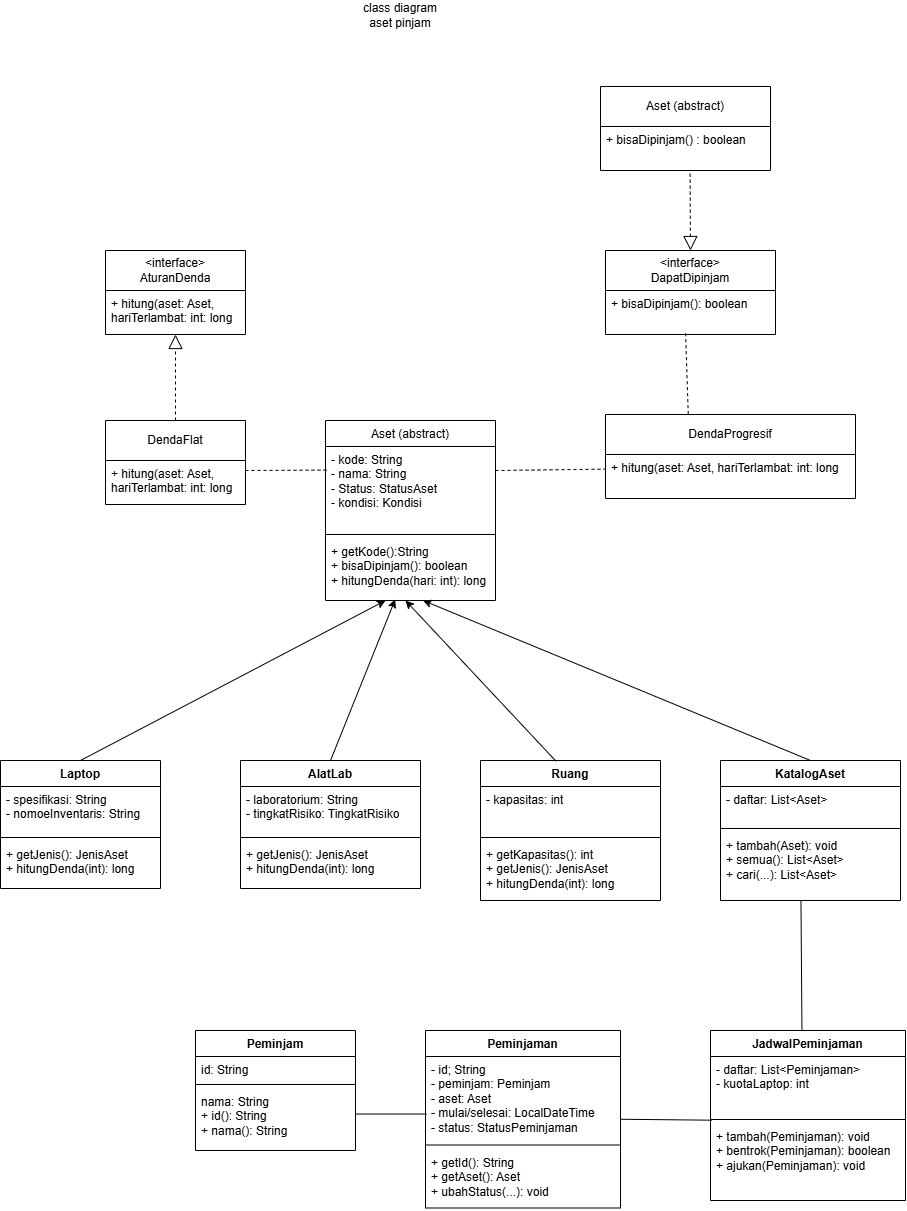

The diagram above was exported from draw.io. Its source (the exported page's mxGraphModel, read from the mxfile embedded in the PNG):
<mxGraphModel dx="2361" dy="929" grid="1" gridSize="10" guides="1" tooltips="1" connect="1" arrows="1" fold="1" page="1" pageScale="1" pageWidth="850" pageHeight="1100" math="0" shadow="0">
  <root>
    <mxCell id="0" />
    <mxCell id="1" parent="0" />
    <mxCell id="rqz-MCuKEzXKmyCN_K3r-1" parent="1" style="text;html=1;whiteSpace=wrap;strokeColor=none;fillColor=none;align=center;verticalAlign=middle;rounded=0;" value="class diagram aset pinjam" vertex="1">
      <mxGeometry height="30" width="90" x="330" y="30" as="geometry" />
    </mxCell>
    <mxCell id="rqz-MCuKEzXKmyCN_K3r-2" parent="1" style="swimlane;fontStyle=0;childLayout=stackLayout;horizontal=1;startSize=40;fillColor=none;horizontalStack=0;resizeParent=1;resizeParentMax=0;resizeLast=0;collapsible=1;marginBottom=0;whiteSpace=wrap;html=1;" value="&amp;lt;interface&amp;gt;&lt;div&gt;AturanDenda&lt;/div&gt;" vertex="1">
      <mxGeometry height="84" width="140" x="80" y="280" as="geometry" />
    </mxCell>
    <mxCell id="rqz-MCuKEzXKmyCN_K3r-3" parent="rqz-MCuKEzXKmyCN_K3r-2" style="text;strokeColor=none;fillColor=none;align=left;verticalAlign=top;spacingLeft=4;spacingRight=4;overflow=hidden;rotatable=0;points=[[0,0.5],[1,0.5]];portConstraint=eastwest;whiteSpace=wrap;html=1;" value="+ hitung(aset: Aset, hariTerlambat: int: long" vertex="1">
      <mxGeometry height="44" width="140" y="40" as="geometry" />
    </mxCell>
    <mxCell id="rqz-MCuKEzXKmyCN_K3r-6" parent="1" style="swimlane;fontStyle=1;align=center;verticalAlign=top;childLayout=stackLayout;horizontal=1;startSize=26;horizontalStack=0;resizeParent=1;resizeParentMax=0;resizeLast=0;collapsible=1;marginBottom=0;whiteSpace=wrap;html=1;" value="&lt;span style=&quot;font-weight: 400;&quot;&gt;Aset (abstract)&lt;/span&gt;" vertex="1">
      <mxGeometry height="180" width="170" x="300" y="450" as="geometry" />
    </mxCell>
    <mxCell id="rqz-MCuKEzXKmyCN_K3r-7" parent="rqz-MCuKEzXKmyCN_K3r-6" style="text;strokeColor=none;fillColor=none;align=left;verticalAlign=top;spacingLeft=4;spacingRight=4;overflow=hidden;rotatable=0;points=[[0,0.5],[1,0.5]];portConstraint=eastwest;whiteSpace=wrap;html=1;" value="- kode: String&lt;div&gt;- nama: String&lt;/div&gt;&lt;div&gt;- Status: StatusAset&lt;/div&gt;&lt;div&gt;- kondisi: Kondisi&lt;/div&gt;" vertex="1">
      <mxGeometry height="84" width="170" y="26" as="geometry" />
    </mxCell>
    <mxCell id="rqz-MCuKEzXKmyCN_K3r-8" parent="rqz-MCuKEzXKmyCN_K3r-6" style="line;strokeWidth=1;fillColor=none;align=left;verticalAlign=middle;spacingTop=-1;spacingLeft=3;spacingRight=3;rotatable=0;labelPosition=right;points=[];portConstraint=eastwest;strokeColor=inherit;labelPerimeter=1;" value="" vertex="1">
      <mxGeometry height="8" width="170" y="110" as="geometry" />
    </mxCell>
    <mxCell id="rqz-MCuKEzXKmyCN_K3r-9" parent="rqz-MCuKEzXKmyCN_K3r-6" style="text;strokeColor=none;fillColor=none;align=left;verticalAlign=top;spacingLeft=4;spacingRight=4;overflow=hidden;rotatable=0;points=[[0,0.5],[1,0.5]];portConstraint=eastwest;whiteSpace=wrap;html=1;" value="+ getKode():String&lt;div&gt;+ bisaDipinjam(): boolean&lt;/div&gt;&lt;div&gt;+ hitungDenda(hari: int): long&lt;/div&gt;&lt;div&gt;&lt;br&gt;&lt;/div&gt;" vertex="1">
      <mxGeometry height="62" width="170" y="118" as="geometry" />
    </mxCell>
    <mxCell id="rqz-MCuKEzXKmyCN_K3r-11" parent="1" style="swimlane;fontStyle=0;childLayout=stackLayout;horizontal=1;startSize=40;fillColor=none;horizontalStack=0;resizeParent=1;resizeParentMax=0;resizeLast=0;collapsible=1;marginBottom=0;whiteSpace=wrap;html=1;" value="Aset (abstract)" vertex="1">
      <mxGeometry height="84" width="170" x="575" y="116" as="geometry" />
    </mxCell>
    <mxCell id="rqz-MCuKEzXKmyCN_K3r-12" parent="rqz-MCuKEzXKmyCN_K3r-11" style="text;strokeColor=none;fillColor=none;align=left;verticalAlign=top;spacingLeft=4;spacingRight=4;overflow=hidden;rotatable=0;points=[[0,0.5],[1,0.5]];portConstraint=eastwest;whiteSpace=wrap;html=1;" value="+ bisaDipinjam() : boolean" vertex="1">
      <mxGeometry height="44" width="170" y="40" as="geometry" />
    </mxCell>
    <mxCell id="rqz-MCuKEzXKmyCN_K3r-19" parent="1" style="swimlane;fontStyle=0;childLayout=stackLayout;horizontal=1;startSize=40;fillColor=none;horizontalStack=0;resizeParent=1;resizeParentMax=0;resizeLast=0;collapsible=1;marginBottom=0;whiteSpace=wrap;html=1;" value="DendaFlat" vertex="1">
      <mxGeometry height="84" width="140" x="80" y="450" as="geometry" />
    </mxCell>
    <mxCell id="rqz-MCuKEzXKmyCN_K3r-20" parent="rqz-MCuKEzXKmyCN_K3r-19" style="text;strokeColor=none;fillColor=none;align=left;verticalAlign=top;spacingLeft=4;spacingRight=4;overflow=hidden;rotatable=0;points=[[0,0.5],[1,0.5]];portConstraint=eastwest;whiteSpace=wrap;html=1;" value="+ hitung(aset: Aset, hariTerlambat: int: long" vertex="1">
      <mxGeometry height="44" width="140" y="40" as="geometry" />
    </mxCell>
    <mxCell id="rqz-MCuKEzXKmyCN_K3r-21" parent="1" style="swimlane;fontStyle=0;childLayout=stackLayout;horizontal=1;startSize=40;fillColor=none;horizontalStack=0;resizeParent=1;resizeParentMax=0;resizeLast=0;collapsible=1;marginBottom=0;whiteSpace=wrap;html=1;" value="DendaProgresif" vertex="1">
      <mxGeometry height="84" width="250" x="580" y="444" as="geometry" />
    </mxCell>
    <mxCell id="rqz-MCuKEzXKmyCN_K3r-22" parent="rqz-MCuKEzXKmyCN_K3r-21" style="text;strokeColor=none;fillColor=none;align=left;verticalAlign=top;spacingLeft=4;spacingRight=4;overflow=hidden;rotatable=0;points=[[0,0.5],[1,0.5]];portConstraint=eastwest;whiteSpace=wrap;html=1;" value="+ hitung(aset: Aset, hariTerlambat: int: long" vertex="1">
      <mxGeometry height="44" width="250" y="40" as="geometry" />
    </mxCell>
    <mxCell id="rqz-MCuKEzXKmyCN_K3r-23" parent="1" style="swimlane;fontStyle=0;childLayout=stackLayout;horizontal=1;startSize=40;fillColor=none;horizontalStack=0;resizeParent=1;resizeParentMax=0;resizeLast=0;collapsible=1;marginBottom=0;whiteSpace=wrap;html=1;" value="&amp;lt;interface&amp;gt;&lt;div&gt;DapatDipinjam&lt;/div&gt;" vertex="1">
      <mxGeometry height="84" width="170" x="580" y="280" as="geometry" />
    </mxCell>
    <mxCell id="rqz-MCuKEzXKmyCN_K3r-24" parent="rqz-MCuKEzXKmyCN_K3r-23" style="text;strokeColor=none;fillColor=none;align=left;verticalAlign=top;spacingLeft=4;spacingRight=4;overflow=hidden;rotatable=0;points=[[0,0.5],[1,0.5]];portConstraint=eastwest;whiteSpace=wrap;html=1;" value="+ bisaDipinjam(): boolean" vertex="1">
      <mxGeometry height="44" width="170" y="40" as="geometry" />
    </mxCell>
    <mxCell id="rqz-MCuKEzXKmyCN_K3r-26" parent="1" style="swimlane;fontStyle=1;align=center;verticalAlign=top;childLayout=stackLayout;horizontal=1;startSize=26;horizontalStack=0;resizeParent=1;resizeParentMax=0;resizeLast=0;collapsible=1;marginBottom=0;whiteSpace=wrap;html=1;" value="Laptop" vertex="1">
      <mxGeometry height="128" width="160" x="-25" y="790" as="geometry" />
    </mxCell>
    <mxCell id="rqz-MCuKEzXKmyCN_K3r-27" parent="rqz-MCuKEzXKmyCN_K3r-26" style="text;strokeColor=none;fillColor=none;align=left;verticalAlign=top;spacingLeft=4;spacingRight=4;overflow=hidden;rotatable=0;points=[[0,0.5],[1,0.5]];portConstraint=eastwest;whiteSpace=wrap;html=1;" value="- spesifikasi: String&lt;div&gt;- nomoeInventaris: String&lt;/div&gt;" vertex="1">
      <mxGeometry height="47" width="160" y="26" as="geometry" />
    </mxCell>
    <mxCell id="rqz-MCuKEzXKmyCN_K3r-28" parent="rqz-MCuKEzXKmyCN_K3r-26" style="line;strokeWidth=1;fillColor=none;align=left;verticalAlign=middle;spacingTop=-1;spacingLeft=3;spacingRight=3;rotatable=0;labelPosition=right;points=[];portConstraint=eastwest;strokeColor=inherit;labelPerimeter=1;" value="" vertex="1">
      <mxGeometry height="8" width="160" y="73" as="geometry" />
    </mxCell>
    <mxCell id="rqz-MCuKEzXKmyCN_K3r-29" parent="rqz-MCuKEzXKmyCN_K3r-26" style="text;strokeColor=none;fillColor=none;align=left;verticalAlign=top;spacingLeft=4;spacingRight=4;overflow=hidden;rotatable=0;points=[[0,0.5],[1,0.5]];portConstraint=eastwest;whiteSpace=wrap;html=1;" value="+ getJenis(): JenisAset&lt;div&gt;+ hitungDenda(int): long&lt;/div&gt;" vertex="1">
      <mxGeometry height="47" width="160" y="81" as="geometry" />
    </mxCell>
    <mxCell id="rqz-MCuKEzXKmyCN_K3r-30" parent="1" style="swimlane;fontStyle=1;align=center;verticalAlign=top;childLayout=stackLayout;horizontal=1;startSize=26;horizontalStack=0;resizeParent=1;resizeParentMax=0;resizeLast=0;collapsible=1;marginBottom=0;whiteSpace=wrap;html=1;" value="AlatLab" vertex="1">
      <mxGeometry height="128" width="180" x="215" y="790" as="geometry" />
    </mxCell>
    <mxCell id="rqz-MCuKEzXKmyCN_K3r-31" parent="rqz-MCuKEzXKmyCN_K3r-30" style="text;strokeColor=none;fillColor=none;align=left;verticalAlign=top;spacingLeft=4;spacingRight=4;overflow=hidden;rotatable=0;points=[[0,0.5],[1,0.5]];portConstraint=eastwest;whiteSpace=wrap;html=1;" value="- laboratorium: String&lt;div&gt;&lt;div&gt;- tingkatRisiko: TingkatRisiko&lt;/div&gt;&lt;/div&gt;" vertex="1">
      <mxGeometry height="47" width="180" y="26" as="geometry" />
    </mxCell>
    <mxCell id="rqz-MCuKEzXKmyCN_K3r-32" parent="rqz-MCuKEzXKmyCN_K3r-30" style="line;strokeWidth=1;fillColor=none;align=left;verticalAlign=middle;spacingTop=-1;spacingLeft=3;spacingRight=3;rotatable=0;labelPosition=right;points=[];portConstraint=eastwest;strokeColor=inherit;labelPerimeter=1;" value="" vertex="1">
      <mxGeometry height="8" width="180" y="73" as="geometry" />
    </mxCell>
    <mxCell id="rqz-MCuKEzXKmyCN_K3r-33" parent="rqz-MCuKEzXKmyCN_K3r-30" style="text;strokeColor=none;fillColor=none;align=left;verticalAlign=top;spacingLeft=4;spacingRight=4;overflow=hidden;rotatable=0;points=[[0,0.5],[1,0.5]];portConstraint=eastwest;whiteSpace=wrap;html=1;" value="+ getJenis(): JenisAset&lt;div&gt;+ hitungDenda(int): long&lt;/div&gt;" vertex="1">
      <mxGeometry height="47" width="180" y="81" as="geometry" />
    </mxCell>
    <mxCell id="rqz-MCuKEzXKmyCN_K3r-34" parent="1" style="swimlane;fontStyle=1;align=center;verticalAlign=top;childLayout=stackLayout;horizontal=1;startSize=26;horizontalStack=0;resizeParent=1;resizeParentMax=0;resizeLast=0;collapsible=1;marginBottom=0;whiteSpace=wrap;html=1;" value="Ruang" vertex="1">
      <mxGeometry height="140" width="180" x="455" y="790" as="geometry" />
    </mxCell>
    <mxCell id="rqz-MCuKEzXKmyCN_K3r-35" parent="rqz-MCuKEzXKmyCN_K3r-34" style="text;strokeColor=none;fillColor=none;align=left;verticalAlign=top;spacingLeft=4;spacingRight=4;overflow=hidden;rotatable=0;points=[[0,0.5],[1,0.5]];portConstraint=eastwest;whiteSpace=wrap;html=1;" value="- kapasitas: int" vertex="1">
      <mxGeometry height="47" width="180" y="26" as="geometry" />
    </mxCell>
    <mxCell id="rqz-MCuKEzXKmyCN_K3r-36" parent="rqz-MCuKEzXKmyCN_K3r-34" style="line;strokeWidth=1;fillColor=none;align=left;verticalAlign=middle;spacingTop=-1;spacingLeft=3;spacingRight=3;rotatable=0;labelPosition=right;points=[];portConstraint=eastwest;strokeColor=inherit;labelPerimeter=1;" value="" vertex="1">
      <mxGeometry height="8" width="180" y="73" as="geometry" />
    </mxCell>
    <mxCell id="rqz-MCuKEzXKmyCN_K3r-37" parent="rqz-MCuKEzXKmyCN_K3r-34" style="text;strokeColor=none;fillColor=none;align=left;verticalAlign=top;spacingLeft=4;spacingRight=4;overflow=hidden;rotatable=0;points=[[0,0.5],[1,0.5]];portConstraint=eastwest;whiteSpace=wrap;html=1;" value="&lt;div&gt;+ getKapasitas(): int&lt;/div&gt;+ getJenis(): JenisAset&lt;div&gt;+ hitungDenda(int): long&lt;/div&gt;" vertex="1">
      <mxGeometry height="59" width="180" y="81" as="geometry" />
    </mxCell>
    <mxCell id="rqz-MCuKEzXKmyCN_K3r-38" parent="1" style="swimlane;fontStyle=1;align=center;verticalAlign=top;childLayout=stackLayout;horizontal=1;startSize=26;horizontalStack=0;resizeParent=1;resizeParentMax=0;resizeLast=0;collapsible=1;marginBottom=0;whiteSpace=wrap;html=1;" value="KatalogAset" vertex="1">
      <mxGeometry height="140" width="180" x="695" y="790" as="geometry" />
    </mxCell>
    <mxCell id="rqz-MCuKEzXKmyCN_K3r-39" parent="rqz-MCuKEzXKmyCN_K3r-38" style="text;strokeColor=none;fillColor=none;align=left;verticalAlign=top;spacingLeft=4;spacingRight=4;overflow=hidden;rotatable=0;points=[[0,0.5],[1,0.5]];portConstraint=eastwest;whiteSpace=wrap;html=1;" value="- daftar: List&amp;lt;Aset&amp;gt;" vertex="1">
      <mxGeometry height="38" width="180" y="26" as="geometry" />
    </mxCell>
    <mxCell id="rqz-MCuKEzXKmyCN_K3r-40" parent="rqz-MCuKEzXKmyCN_K3r-38" style="line;strokeWidth=1;fillColor=none;align=left;verticalAlign=middle;spacingTop=-1;spacingLeft=3;spacingRight=3;rotatable=0;labelPosition=right;points=[];portConstraint=eastwest;strokeColor=inherit;labelPerimeter=1;" value="" vertex="1">
      <mxGeometry height="8" width="180" y="64" as="geometry" />
    </mxCell>
    <mxCell id="rqz-MCuKEzXKmyCN_K3r-41" parent="rqz-MCuKEzXKmyCN_K3r-38" style="text;strokeColor=none;fillColor=none;align=left;verticalAlign=top;spacingLeft=4;spacingRight=4;overflow=hidden;rotatable=0;points=[[0,0.5],[1,0.5]];portConstraint=eastwest;whiteSpace=wrap;html=1;" value="&lt;div&gt;+ tambah(Aset): void&lt;/div&gt;+ semua(): List&amp;lt;Aset&amp;gt;&lt;div&gt;+ cari(...): List&amp;lt;Aset&amp;gt;&lt;/div&gt;" vertex="1">
      <mxGeometry height="68" width="180" y="72" as="geometry" />
    </mxCell>
    <mxCell id="rqz-MCuKEzXKmyCN_K3r-46" parent="1" style="swimlane;fontStyle=1;align=center;verticalAlign=top;childLayout=stackLayout;horizontal=1;startSize=26;horizontalStack=0;resizeParent=1;resizeParentMax=0;resizeLast=0;collapsible=1;marginBottom=0;whiteSpace=wrap;html=1;" value="Peminjam" vertex="1">
      <mxGeometry height="120" width="160" x="170" y="1060" as="geometry" />
    </mxCell>
    <mxCell id="rqz-MCuKEzXKmyCN_K3r-47" parent="rqz-MCuKEzXKmyCN_K3r-46" style="text;strokeColor=none;fillColor=none;align=left;verticalAlign=top;spacingLeft=4;spacingRight=4;overflow=hidden;rotatable=0;points=[[0,0.5],[1,0.5]];portConstraint=eastwest;whiteSpace=wrap;html=1;" value="id: String" vertex="1">
      <mxGeometry height="24" width="160" y="26" as="geometry" />
    </mxCell>
    <mxCell id="rqz-MCuKEzXKmyCN_K3r-48" parent="rqz-MCuKEzXKmyCN_K3r-46" style="line;strokeWidth=1;fillColor=none;align=left;verticalAlign=middle;spacingTop=-1;spacingLeft=3;spacingRight=3;rotatable=0;labelPosition=right;points=[];portConstraint=eastwest;strokeColor=inherit;labelPerimeter=1;" value="" vertex="1">
      <mxGeometry height="8" width="160" y="50" as="geometry" />
    </mxCell>
    <mxCell id="rqz-MCuKEzXKmyCN_K3r-49" parent="rqz-MCuKEzXKmyCN_K3r-46" style="text;strokeColor=none;fillColor=none;align=left;verticalAlign=top;spacingLeft=4;spacingRight=4;overflow=hidden;rotatable=0;points=[[0,0.5],[1,0.5]];portConstraint=eastwest;whiteSpace=wrap;html=1;" value="nama: String&lt;div&gt;+ id(): String&lt;/div&gt;&lt;div&gt;+ nama(): String&lt;/div&gt;" vertex="1">
      <mxGeometry height="62" width="160" y="58" as="geometry" />
    </mxCell>
    <mxCell id="rqz-MCuKEzXKmyCN_K3r-50" parent="1" style="swimlane;fontStyle=1;align=center;verticalAlign=top;childLayout=stackLayout;horizontal=1;startSize=26;horizontalStack=0;resizeParent=1;resizeParentMax=0;resizeLast=0;collapsible=1;marginBottom=0;whiteSpace=wrap;html=1;" value="Peminjaman" vertex="1">
      <mxGeometry height="177.5" width="195" x="400" y="1060" as="geometry" />
    </mxCell>
    <mxCell id="rqz-MCuKEzXKmyCN_K3r-51" parent="rqz-MCuKEzXKmyCN_K3r-50" style="text;strokeColor=none;fillColor=none;align=left;verticalAlign=top;spacingLeft=4;spacingRight=4;overflow=hidden;rotatable=0;points=[[0,0.5],[1,0.5]];portConstraint=eastwest;whiteSpace=wrap;html=1;" value="- id; String&lt;div&gt;- peminjam: Peminjam&lt;/div&gt;&lt;div&gt;- aset: Aset&lt;/div&gt;&lt;div&gt;- mulai/selesai: LocalDateTime&lt;/div&gt;&lt;div&gt;- status: StatusPeminjaman&lt;/div&gt;" vertex="1">
      <mxGeometry height="84.5" width="195" y="26" as="geometry" />
    </mxCell>
    <mxCell id="rqz-MCuKEzXKmyCN_K3r-52" parent="rqz-MCuKEzXKmyCN_K3r-50" style="line;strokeWidth=1;fillColor=none;align=left;verticalAlign=middle;spacingTop=-1;spacingLeft=3;spacingRight=3;rotatable=0;labelPosition=right;points=[];portConstraint=eastwest;strokeColor=inherit;labelPerimeter=1;" value="" vertex="1">
      <mxGeometry height="8" width="195" y="110.5" as="geometry" />
    </mxCell>
    <mxCell id="rqz-MCuKEzXKmyCN_K3r-53" parent="rqz-MCuKEzXKmyCN_K3r-50" style="text;strokeColor=none;fillColor=none;align=left;verticalAlign=top;spacingLeft=4;spacingRight=4;overflow=hidden;rotatable=0;points=[[0,0.5],[1,0.5]];portConstraint=eastwest;whiteSpace=wrap;html=1;" value="&lt;div&gt;+ getId(): String&lt;/div&gt;+ getAset(): Aset&lt;div&gt;+ ubahStatus(...): void&lt;/div&gt;" vertex="1">
      <mxGeometry height="59" width="195" y="118.5" as="geometry" />
    </mxCell>
    <mxCell id="rqz-MCuKEzXKmyCN_K3r-54" parent="1" style="swimlane;fontStyle=1;align=center;verticalAlign=top;childLayout=stackLayout;horizontal=1;startSize=26;horizontalStack=0;resizeParent=1;resizeParentMax=0;resizeLast=0;collapsible=1;marginBottom=0;whiteSpace=wrap;html=1;" value="JadwalPeminjaman" vertex="1">
      <mxGeometry height="170" width="195" x="685" y="1060" as="geometry" />
    </mxCell>
    <mxCell id="rqz-MCuKEzXKmyCN_K3r-55" parent="rqz-MCuKEzXKmyCN_K3r-54" style="text;strokeColor=none;fillColor=none;align=left;verticalAlign=top;spacingLeft=4;spacingRight=4;overflow=hidden;rotatable=0;points=[[0,0.5],[1,0.5]];portConstraint=eastwest;whiteSpace=wrap;html=1;" value="- daftar: List&amp;lt;Peminjaman&amp;gt;&lt;div&gt;- kuotaLaptop: int&lt;/div&gt;" vertex="1">
      <mxGeometry height="59" width="195" y="26" as="geometry" />
    </mxCell>
    <mxCell id="rqz-MCuKEzXKmyCN_K3r-56" parent="rqz-MCuKEzXKmyCN_K3r-54" style="line;strokeWidth=1;fillColor=none;align=left;verticalAlign=middle;spacingTop=-1;spacingLeft=3;spacingRight=3;rotatable=0;labelPosition=right;points=[];portConstraint=eastwest;strokeColor=inherit;labelPerimeter=1;" value="" vertex="1">
      <mxGeometry height="8" width="195" y="85" as="geometry" />
    </mxCell>
    <mxCell id="rqz-MCuKEzXKmyCN_K3r-57" parent="rqz-MCuKEzXKmyCN_K3r-54" style="text;strokeColor=none;fillColor=none;align=left;verticalAlign=top;spacingLeft=4;spacingRight=4;overflow=hidden;rotatable=0;points=[[0,0.5],[1,0.5]];portConstraint=eastwest;whiteSpace=wrap;html=1;" value="&lt;div&gt;+ tambah(Peminjaman): void&lt;/div&gt;+ bentrok(Peminjaman): boolean&lt;div&gt;+ ajukan(Peminjaman): void&lt;/div&gt;" vertex="1">
      <mxGeometry height="77" width="195" y="93" as="geometry" />
    </mxCell>
    <mxCell id="rqz-MCuKEzXKmyCN_K3r-58" edge="1" parent="1" source="rqz-MCuKEzXKmyCN_K3r-12" style="endArrow=block;dashed=1;endFill=0;endSize=12;html=1;rounded=0;defaultLabelBackgroundColor=page;labelPadding=0 4;entryX=0.5;entryY=0;entryDx=0;entryDy=0;exitX=0.527;exitY=1.072;exitDx=0;exitDy=0;exitPerimeter=0;" target="rqz-MCuKEzXKmyCN_K3r-23" value="">
      <mxGeometry relative="1" width="160" as="geometry">
        <mxPoint x="350" y="200" as="sourcePoint" />
        <mxPoint x="510" y="200" as="targetPoint" />
      </mxGeometry>
    </mxCell>
    <mxCell id="rqz-MCuKEzXKmyCN_K3r-59" edge="1" parent="1" source="rqz-MCuKEzXKmyCN_K3r-19" style="endArrow=block;dashed=1;endFill=0;endSize=12;html=1;rounded=0;defaultLabelBackgroundColor=page;labelPadding=0 4;exitX=0.5;exitY=0;exitDx=0;exitDy=0;entryX=0.5;entryY=1;entryDx=0;entryDy=0;" target="rqz-MCuKEzXKmyCN_K3r-2" value="">
      <mxGeometry relative="1" width="160" as="geometry">
        <mxPoint x="270" y="358" as="sourcePoint" />
        <mxPoint x="270" y="444" as="targetPoint" />
      </mxGeometry>
    </mxCell>
    <mxCell id="rqz-MCuKEzXKmyCN_K3r-65" edge="1" parent="1" style="endArrow=none;dashed=1;html=1;rounded=0;defaultLabelBackgroundColor=page;labelPadding=0 4;entryX=-0.004;entryY=0.333;entryDx=0;entryDy=0;entryPerimeter=0;" target="rqz-MCuKEzXKmyCN_K3r-22" value="">
      <mxGeometry height="50" relative="1" width="50" as="geometry">
        <mxPoint x="470" y="500" as="sourcePoint" />
        <mxPoint x="520" y="490" as="targetPoint" />
      </mxGeometry>
    </mxCell>
    <mxCell id="rqz-MCuKEzXKmyCN_K3r-66" edge="1" parent="1" style="endArrow=none;dashed=1;html=1;rounded=0;defaultLabelBackgroundColor=page;labelPadding=0 4;entryX=0.009;entryY=0.281;entryDx=0;entryDy=0;entryPerimeter=0;" target="rqz-MCuKEzXKmyCN_K3r-7" value="">
      <mxGeometry height="50" relative="1" width="50" as="geometry">
        <mxPoint x="220" y="500" as="sourcePoint" />
        <mxPoint x="520" y="490" as="targetPoint" />
      </mxGeometry>
    </mxCell>
    <mxCell id="rqz-MCuKEzXKmyCN_K3r-67" edge="1" parent="1" source="rqz-MCuKEzXKmyCN_K3r-21" style="endArrow=none;dashed=1;html=1;rounded=0;defaultLabelBackgroundColor=page;labelPadding=0 4;exitX=0.331;exitY=-0.004;exitDx=0;exitDy=0;exitPerimeter=0;" value="">
      <mxGeometry height="50" relative="1" width="50" as="geometry">
        <mxPoint x="610" y="350" as="sourcePoint" />
        <mxPoint x="660" y="360" as="targetPoint" />
      </mxGeometry>
    </mxCell>
    <mxCell id="rqz-MCuKEzXKmyCN_K3r-68" edge="1" parent="1" source="rqz-MCuKEzXKmyCN_K3r-26" style="endArrow=classic;html=1;rounded=0;defaultLabelBackgroundColor=page;labelPadding=0 4;exitX=0.5;exitY=0;exitDx=0;exitDy=0;" value="">
      <mxGeometry height="50" relative="1" width="50" as="geometry">
        <mxPoint x="310" y="680" as="sourcePoint" />
        <mxPoint x="360" y="630" as="targetPoint" />
      </mxGeometry>
    </mxCell>
    <mxCell id="rqz-MCuKEzXKmyCN_K3r-70" edge="1" parent="1" source="rqz-MCuKEzXKmyCN_K3r-34" style="endArrow=classic;html=1;rounded=0;defaultLabelBackgroundColor=page;labelPadding=0 4;exitX=0.42;exitY=0.006;exitDx=0;exitDy=0;exitPerimeter=0;" value="">
      <mxGeometry height="50" relative="1" width="50" as="geometry">
        <mxPoint x="330" y="680" as="sourcePoint" />
        <mxPoint x="380" y="630" as="targetPoint" />
      </mxGeometry>
    </mxCell>
    <mxCell id="rqz-MCuKEzXKmyCN_K3r-71" edge="1" parent="1" source="rqz-MCuKEzXKmyCN_K3r-30" style="endArrow=classic;html=1;rounded=0;defaultLabelBackgroundColor=page;labelPadding=0 4;exitX=0.5;exitY=0;exitDx=0;exitDy=0;entryX=0.41;entryY=0.983;entryDx=0;entryDy=0;entryPerimeter=0;" target="rqz-MCuKEzXKmyCN_K3r-9" value="">
      <mxGeometry height="50" relative="1" width="50" as="geometry">
        <mxPoint x="320" y="680" as="sourcePoint" />
        <mxPoint x="370" y="640" as="targetPoint" />
      </mxGeometry>
    </mxCell>
    <mxCell id="rqz-MCuKEzXKmyCN_K3r-72" edge="1" parent="1" source="rqz-MCuKEzXKmyCN_K3r-38" style="endArrow=classic;html=1;rounded=0;defaultLabelBackgroundColor=page;labelPadding=0 4;exitX=0.5;exitY=0;exitDx=0;exitDy=0;entryX=0.574;entryY=1;entryDx=0;entryDy=0;entryPerimeter=0;" target="rqz-MCuKEzXKmyCN_K3r-9" value="">
      <mxGeometry height="50" relative="1" width="50" as="geometry">
        <mxPoint x="400" y="640" as="sourcePoint" />
        <mxPoint x="450" y="590" as="targetPoint" />
      </mxGeometry>
    </mxCell>
    <mxCell id="rqz-MCuKEzXKmyCN_K3r-73" edge="1" parent="1" source="rqz-MCuKEzXKmyCN_K3r-54" style="endArrow=none;html=1;rounded=0;defaultLabelBackgroundColor=page;labelPadding=0 4;exitX=0.469;exitY=0;exitDx=0;exitDy=0;exitPerimeter=0;entryX=0.447;entryY=0.999;entryDx=0;entryDy=0;entryPerimeter=0;" target="rqz-MCuKEzXKmyCN_K3r-41" value="">
      <mxGeometry height="50" relative="1" width="50" as="geometry">
        <mxPoint x="1020" y="1050" as="sourcePoint" />
        <mxPoint x="790" y="900" as="targetPoint" />
      </mxGeometry>
    </mxCell>
    <mxCell id="rqz-MCuKEzXKmyCN_K3r-75" edge="1" parent="1" source="rqz-MCuKEzXKmyCN_K3r-50" style="endArrow=none;html=1;rounded=0;defaultLabelBackgroundColor=page;labelPadding=0 4;exitX=1;exitY=0.5;exitDx=0;exitDy=0;entryX=0.008;entryY=-0.043;entryDx=0;entryDy=0;entryPerimeter=0;" target="rqz-MCuKEzXKmyCN_K3r-57" value="">
      <mxGeometry height="50" relative="1" width="50" as="geometry">
        <mxPoint x="641" y="1250" as="sourcePoint" />
        <mxPoint x="680" y="1150" as="targetPoint" />
      </mxGeometry>
    </mxCell>
    <mxCell id="rqz-MCuKEzXKmyCN_K3r-76" edge="1" parent="1" source="rqz-MCuKEzXKmyCN_K3r-49" style="endArrow=none;html=1;rounded=0;defaultLabelBackgroundColor=page;labelPadding=0 4;exitX=1;exitY=0.412;exitDx=0;exitDy=0;entryX=0.007;entryY=0.681;entryDx=0;entryDy=0;entryPerimeter=0;exitPerimeter=0;" target="rqz-MCuKEzXKmyCN_K3r-51" value="">
      <mxGeometry height="50" relative="1" width="50" as="geometry">
        <mxPoint x="350" y="1120" as="sourcePoint" />
        <mxPoint x="442" y="1121" as="targetPoint" />
      </mxGeometry>
    </mxCell>
  </root>
</mxGraphModel>